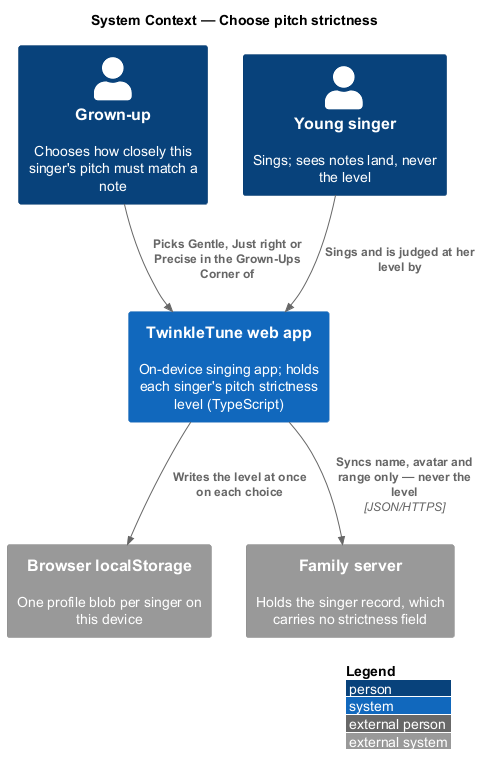

The diagram above was rendered by PlantUML. Its source (embedded in the PNG):
@startuml
!include <C4/C4_Context>
LAYOUT_WITH_LEGEND()
title System Context — Choose pitch strictness

Person(grownup, "Grown-up", "Chooses how closely this singer's pitch must match a note")
Person(singer, "Young singer", "Sings; sees notes land, never the level")
System(twinkle, "TwinkleTune web app", "On-device singing app; holds each singer's pitch strictness level (TypeScript)")
System_Ext(storage, "Browser localStorage", "One profile blob per singer on this device")
System_Ext(server, "Family server", "Holds the singer record, which carries no strictness field")

Rel(grownup, twinkle, "Picks Gentle, Just right or Precise in the Grown-Ups Corner of")
Rel(singer, twinkle, "Sings and is judged at her level by")
Rel(twinkle, storage, "Writes the level at once on each choice")
Rel(twinkle, server, "Syncs name, avatar and range only — never the level", "JSON/HTTPS")
@enduml